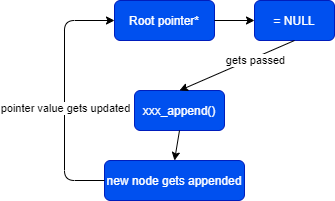

The diagram above was exported from draw.io. Its source (the exported page's mxGraphModel, read from the mxfile embedded in the PNG):
<mxGraphModel dx="1865" dy="580" grid="1" gridSize="10" guides="1" tooltips="1" connect="1" arrows="1" fold="1" page="1" pageScale="1" pageWidth="827" pageHeight="1169" math="0" shadow="0">
  <root>
    <mxCell id="WIyWlLk6GJQsqaUBKTNV-0" />
    <mxCell id="WIyWlLk6GJQsqaUBKTNV-1" parent="WIyWlLk6GJQsqaUBKTNV-0" />
    <mxCell id="ya_TY4b2pEU2k-XlsRQj-0" value="Root pointer*" style="rounded=1;whiteSpace=wrap;html=1;fillColor=#0050ef;strokeColor=#001DBC;fontColor=#ffffff;" parent="WIyWlLk6GJQsqaUBKTNV-1" vertex="1">
      <mxGeometry x="60" y="200" width="100" height="40" as="geometry" />
    </mxCell>
    <mxCell id="ya_TY4b2pEU2k-XlsRQj-2" value="= NULL" style="rounded=1;whiteSpace=wrap;html=1;fillColor=#0050ef;strokeColor=#001DBC;fontColor=#ffffff;" parent="WIyWlLk6GJQsqaUBKTNV-1" vertex="1">
      <mxGeometry x="200" y="200" width="80" height="40" as="geometry" />
    </mxCell>
    <mxCell id="ya_TY4b2pEU2k-XlsRQj-4" value="" style="endArrow=classic;html=1;exitX=1;exitY=0.5;exitDx=0;exitDy=0;entryX=0;entryY=0.5;entryDx=0;entryDy=0;" parent="WIyWlLk6GJQsqaUBKTNV-1" source="ya_TY4b2pEU2k-XlsRQj-0" target="ya_TY4b2pEU2k-XlsRQj-2" edge="1">
      <mxGeometry width="50" height="50" relative="1" as="geometry">
        <mxPoint x="310" y="320" as="sourcePoint" />
        <mxPoint x="360" y="270" as="targetPoint" />
      </mxGeometry>
    </mxCell>
    <mxCell id="ya_TY4b2pEU2k-XlsRQj-5" value="xxx_append()" style="rounded=1;whiteSpace=wrap;html=1;fillColor=#0050ef;strokeColor=#001DBC;fontColor=#ffffff;" parent="WIyWlLk6GJQsqaUBKTNV-1" vertex="1">
      <mxGeometry x="80" y="290" width="90" height="40" as="geometry" />
    </mxCell>
    <mxCell id="ya_TY4b2pEU2k-XlsRQj-6" value="" style="endArrow=classic;html=1;entryX=0.5;entryY=0;entryDx=0;entryDy=0;exitX=0.5;exitY=1;exitDx=0;exitDy=0;" parent="WIyWlLk6GJQsqaUBKTNV-1" source="ya_TY4b2pEU2k-XlsRQj-2" target="ya_TY4b2pEU2k-XlsRQj-5" edge="1">
      <mxGeometry width="50" height="50" relative="1" as="geometry">
        <mxPoint x="310" y="310" as="sourcePoint" />
        <mxPoint x="360" y="260" as="targetPoint" />
      </mxGeometry>
    </mxCell>
    <mxCell id="ya_TY4b2pEU2k-XlsRQj-7" value="gets passed" style="edgeLabel;html=1;align=center;verticalAlign=middle;resizable=0;points=[];" parent="ya_TY4b2pEU2k-XlsRQj-6" vertex="1" connectable="0">
      <mxGeometry x="-0.3045" y="2" relative="1" as="geometry">
        <mxPoint as="offset" />
      </mxGeometry>
    </mxCell>
    <mxCell id="ya_TY4b2pEU2k-XlsRQj-8" value="new node gets appended" style="rounded=1;whiteSpace=wrap;html=1;fillColor=#0050ef;strokeColor=#001DBC;fontColor=#ffffff;" parent="WIyWlLk6GJQsqaUBKTNV-1" vertex="1">
      <mxGeometry x="50" y="360" width="140" height="40" as="geometry" />
    </mxCell>
    <mxCell id="ya_TY4b2pEU2k-XlsRQj-9" value="" style="endArrow=classic;html=1;exitX=0.5;exitY=1;exitDx=0;exitDy=0;entryX=0.5;entryY=0;entryDx=0;entryDy=0;" parent="WIyWlLk6GJQsqaUBKTNV-1" source="ya_TY4b2pEU2k-XlsRQj-5" target="ya_TY4b2pEU2k-XlsRQj-8" edge="1">
      <mxGeometry width="50" height="50" relative="1" as="geometry">
        <mxPoint x="310" y="310" as="sourcePoint" />
        <mxPoint x="360" y="260" as="targetPoint" />
      </mxGeometry>
    </mxCell>
    <mxCell id="ya_TY4b2pEU2k-XlsRQj-10" value="" style="endArrow=classic;html=1;exitX=0;exitY=0.5;exitDx=0;exitDy=0;entryX=0;entryY=0.5;entryDx=0;entryDy=0;" parent="WIyWlLk6GJQsqaUBKTNV-1" source="ya_TY4b2pEU2k-XlsRQj-8" target="ya_TY4b2pEU2k-XlsRQj-0" edge="1">
      <mxGeometry width="50" height="50" relative="1" as="geometry">
        <mxPoint x="310" y="380" as="sourcePoint" />
        <mxPoint x="360" y="330" as="targetPoint" />
        <Array as="points">
          <mxPoint x="10" y="380" />
          <mxPoint x="10" y="220" />
        </Array>
      </mxGeometry>
    </mxCell>
    <mxCell id="ya_TY4b2pEU2k-XlsRQj-11" value="pointer value gets updated" style="edgeLabel;html=1;align=center;verticalAlign=middle;resizable=0;points=[];" parent="ya_TY4b2pEU2k-XlsRQj-10" vertex="1" connectable="0">
      <mxGeometry x="-0.093" relative="1" as="geometry">
        <mxPoint as="offset" />
      </mxGeometry>
    </mxCell>
  </root>
</mxGraphModel>